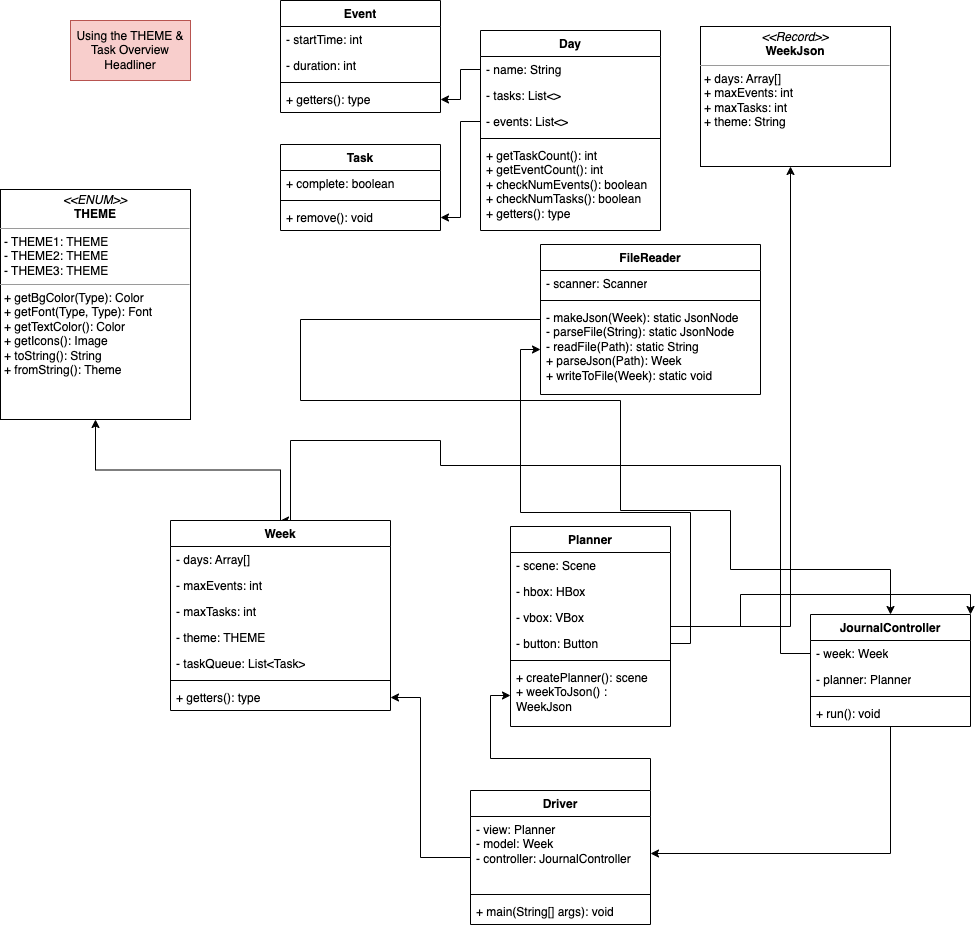

The diagram above was exported from draw.io. Its source (the exported page's mxGraphModel, read from the mxfile embedded in the PNG):
<mxGraphModel dx="2483" dy="1085" grid="1" gridSize="10" guides="1" tooltips="1" connect="1" arrows="1" fold="1" page="1" pageScale="1" pageWidth="850" pageHeight="1100" math="0" shadow="0">
  <root>
    <mxCell id="0" />
    <mxCell id="1" parent="0" />
    <mxCell id="MZuMeYb1zLbL1UmWRaYB-59" value="" style="edgeStyle=orthogonalEdgeStyle;rounded=0;orthogonalLoop=1;jettySize=auto;html=1;" edge="1" parent="1" source="MZuMeYb1zLbL1UmWRaYB-1" target="MZuMeYb1zLbL1UmWRaYB-21">
      <mxGeometry relative="1" as="geometry">
        <Array as="points">
          <mxPoint x="640" y="646" />
        </Array>
      </mxGeometry>
    </mxCell>
    <mxCell id="MZuMeYb1zLbL1UmWRaYB-64" value="" style="edgeStyle=orthogonalEdgeStyle;rounded=0;orthogonalLoop=1;jettySize=auto;html=1;entryX=1;entryY=0;entryDx=0;entryDy=0;" edge="1" parent="1" source="MZuMeYb1zLbL1UmWRaYB-1" target="MZuMeYb1zLbL1UmWRaYB-13">
      <mxGeometry relative="1" as="geometry" />
    </mxCell>
    <mxCell id="MZuMeYb1zLbL1UmWRaYB-1" value="Planner" style="swimlane;fontStyle=1;align=center;verticalAlign=top;childLayout=stackLayout;horizontal=1;startSize=26;horizontalStack=0;resizeParent=1;resizeParentMax=0;resizeLast=0;collapsible=1;marginBottom=0;whiteSpace=wrap;html=1;" vertex="1" parent="1">
      <mxGeometry x="360" y="546" width="160" height="200" as="geometry" />
    </mxCell>
    <mxCell id="MZuMeYb1zLbL1UmWRaYB-2" value="- scene: Scene" style="text;strokeColor=none;fillColor=none;align=left;verticalAlign=top;spacingLeft=4;spacingRight=4;overflow=hidden;rotatable=0;points=[[0,0.5],[1,0.5]];portConstraint=eastwest;whiteSpace=wrap;html=1;" vertex="1" parent="MZuMeYb1zLbL1UmWRaYB-1">
      <mxGeometry y="26" width="160" height="26" as="geometry" />
    </mxCell>
    <mxCell id="MZuMeYb1zLbL1UmWRaYB-53" value="- hbox: HBox" style="text;strokeColor=none;fillColor=none;align=left;verticalAlign=top;spacingLeft=4;spacingRight=4;overflow=hidden;rotatable=0;points=[[0,0.5],[1,0.5]];portConstraint=eastwest;whiteSpace=wrap;html=1;" vertex="1" parent="MZuMeYb1zLbL1UmWRaYB-1">
      <mxGeometry y="52" width="160" height="26" as="geometry" />
    </mxCell>
    <mxCell id="MZuMeYb1zLbL1UmWRaYB-54" value="- vbox: VBox" style="text;strokeColor=none;fillColor=none;align=left;verticalAlign=top;spacingLeft=4;spacingRight=4;overflow=hidden;rotatable=0;points=[[0,0.5],[1,0.5]];portConstraint=eastwest;whiteSpace=wrap;html=1;" vertex="1" parent="MZuMeYb1zLbL1UmWRaYB-1">
      <mxGeometry y="78" width="160" height="26" as="geometry" />
    </mxCell>
    <mxCell id="MZuMeYb1zLbL1UmWRaYB-55" value="- button: Button" style="text;strokeColor=none;fillColor=none;align=left;verticalAlign=top;spacingLeft=4;spacingRight=4;overflow=hidden;rotatable=0;points=[[0,0.5],[1,0.5]];portConstraint=eastwest;whiteSpace=wrap;html=1;" vertex="1" parent="MZuMeYb1zLbL1UmWRaYB-1">
      <mxGeometry y="104" width="160" height="26" as="geometry" />
    </mxCell>
    <mxCell id="MZuMeYb1zLbL1UmWRaYB-3" value="" style="line;strokeWidth=1;fillColor=none;align=left;verticalAlign=middle;spacingTop=-1;spacingLeft=3;spacingRight=3;rotatable=0;labelPosition=right;points=[];portConstraint=eastwest;strokeColor=inherit;" vertex="1" parent="MZuMeYb1zLbL1UmWRaYB-1">
      <mxGeometry y="130" width="160" height="8" as="geometry" />
    </mxCell>
    <mxCell id="MZuMeYb1zLbL1UmWRaYB-4" value="+ createPlanner(): scene&lt;br&gt;+ weekToJson() : WeekJson" style="text;strokeColor=none;fillColor=none;align=left;verticalAlign=top;spacingLeft=4;spacingRight=4;overflow=hidden;rotatable=0;points=[[0,0.5],[1,0.5]];portConstraint=eastwest;whiteSpace=wrap;html=1;" vertex="1" parent="MZuMeYb1zLbL1UmWRaYB-1">
      <mxGeometry y="138" width="160" height="62" as="geometry" />
    </mxCell>
    <mxCell id="MZuMeYb1zLbL1UmWRaYB-5" value="Event" style="swimlane;fontStyle=1;align=center;verticalAlign=top;childLayout=stackLayout;horizontal=1;startSize=26;horizontalStack=0;resizeParent=1;resizeParentMax=0;resizeLast=0;collapsible=1;marginBottom=0;whiteSpace=wrap;html=1;" vertex="1" parent="1">
      <mxGeometry x="130" y="20" width="160" height="112" as="geometry" />
    </mxCell>
    <mxCell id="MZuMeYb1zLbL1UmWRaYB-6" value="- startTime: int" style="text;strokeColor=none;fillColor=none;align=left;verticalAlign=top;spacingLeft=4;spacingRight=4;overflow=hidden;rotatable=0;points=[[0,0.5],[1,0.5]];portConstraint=eastwest;whiteSpace=wrap;html=1;" vertex="1" parent="MZuMeYb1zLbL1UmWRaYB-5">
      <mxGeometry y="26" width="160" height="26" as="geometry" />
    </mxCell>
    <mxCell id="MZuMeYb1zLbL1UmWRaYB-52" value="- duration: int" style="text;strokeColor=none;fillColor=none;align=left;verticalAlign=top;spacingLeft=4;spacingRight=4;overflow=hidden;rotatable=0;points=[[0,0.5],[1,0.5]];portConstraint=eastwest;whiteSpace=wrap;html=1;" vertex="1" parent="MZuMeYb1zLbL1UmWRaYB-5">
      <mxGeometry y="52" width="160" height="26" as="geometry" />
    </mxCell>
    <mxCell id="MZuMeYb1zLbL1UmWRaYB-7" value="" style="line;strokeWidth=1;fillColor=none;align=left;verticalAlign=middle;spacingTop=-1;spacingLeft=3;spacingRight=3;rotatable=0;labelPosition=right;points=[];portConstraint=eastwest;strokeColor=inherit;" vertex="1" parent="MZuMeYb1zLbL1UmWRaYB-5">
      <mxGeometry y="78" width="160" height="8" as="geometry" />
    </mxCell>
    <mxCell id="MZuMeYb1zLbL1UmWRaYB-8" value="+ getters(): type" style="text;strokeColor=none;fillColor=none;align=left;verticalAlign=top;spacingLeft=4;spacingRight=4;overflow=hidden;rotatable=0;points=[[0,0.5],[1,0.5]];portConstraint=eastwest;whiteSpace=wrap;html=1;" vertex="1" parent="MZuMeYb1zLbL1UmWRaYB-5">
      <mxGeometry y="86" width="160" height="26" as="geometry" />
    </mxCell>
    <mxCell id="MZuMeYb1zLbL1UmWRaYB-9" value="Task" style="swimlane;fontStyle=1;align=center;verticalAlign=top;childLayout=stackLayout;horizontal=1;startSize=26;horizontalStack=0;resizeParent=1;resizeParentMax=0;resizeLast=0;collapsible=1;marginBottom=0;whiteSpace=wrap;html=1;" vertex="1" parent="1">
      <mxGeometry x="130" y="164" width="160" height="86" as="geometry" />
    </mxCell>
    <mxCell id="MZuMeYb1zLbL1UmWRaYB-10" value="+ complete: boolean" style="text;strokeColor=none;fillColor=none;align=left;verticalAlign=top;spacingLeft=4;spacingRight=4;overflow=hidden;rotatable=0;points=[[0,0.5],[1,0.5]];portConstraint=eastwest;whiteSpace=wrap;html=1;" vertex="1" parent="MZuMeYb1zLbL1UmWRaYB-9">
      <mxGeometry y="26" width="160" height="26" as="geometry" />
    </mxCell>
    <mxCell id="MZuMeYb1zLbL1UmWRaYB-11" value="" style="line;strokeWidth=1;fillColor=none;align=left;verticalAlign=middle;spacingTop=-1;spacingLeft=3;spacingRight=3;rotatable=0;labelPosition=right;points=[];portConstraint=eastwest;strokeColor=inherit;" vertex="1" parent="MZuMeYb1zLbL1UmWRaYB-9">
      <mxGeometry y="52" width="160" height="8" as="geometry" />
    </mxCell>
    <mxCell id="MZuMeYb1zLbL1UmWRaYB-12" value="+ remove(): void" style="text;strokeColor=none;fillColor=none;align=left;verticalAlign=top;spacingLeft=4;spacingRight=4;overflow=hidden;rotatable=0;points=[[0,0.5],[1,0.5]];portConstraint=eastwest;whiteSpace=wrap;html=1;" vertex="1" parent="MZuMeYb1zLbL1UmWRaYB-9">
      <mxGeometry y="60" width="160" height="26" as="geometry" />
    </mxCell>
    <mxCell id="MZuMeYb1zLbL1UmWRaYB-57" value="" style="edgeStyle=orthogonalEdgeStyle;rounded=0;orthogonalLoop=1;jettySize=auto;html=1;entryX=0.5;entryY=0;entryDx=0;entryDy=0;exitX=0;exitY=0.5;exitDx=0;exitDy=0;" edge="1" parent="1" source="MZuMeYb1zLbL1UmWRaYB-14" target="MZuMeYb1zLbL1UmWRaYB-33">
      <mxGeometry relative="1" as="geometry">
        <Array as="points">
          <mxPoint x="630" y="673" />
          <mxPoint x="630" y="485" />
          <mxPoint x="290" y="485" />
          <mxPoint x="290" y="460" />
          <mxPoint x="140" y="460" />
        </Array>
      </mxGeometry>
    </mxCell>
    <mxCell id="MZuMeYb1zLbL1UmWRaYB-72" value="" style="edgeStyle=orthogonalEdgeStyle;rounded=0;orthogonalLoop=1;jettySize=auto;html=1;" edge="1" parent="1" source="MZuMeYb1zLbL1UmWRaYB-13" target="MZuMeYb1zLbL1UmWRaYB-66">
      <mxGeometry relative="1" as="geometry" />
    </mxCell>
    <mxCell id="MZuMeYb1zLbL1UmWRaYB-13" value="JournalController" style="swimlane;fontStyle=1;align=center;verticalAlign=top;childLayout=stackLayout;horizontal=1;startSize=26;horizontalStack=0;resizeParent=1;resizeParentMax=0;resizeLast=0;collapsible=1;marginBottom=0;whiteSpace=wrap;html=1;" vertex="1" parent="1">
      <mxGeometry x="660" y="634" width="160" height="112" as="geometry" />
    </mxCell>
    <mxCell id="MZuMeYb1zLbL1UmWRaYB-14" value="- week: Week" style="text;strokeColor=none;fillColor=none;align=left;verticalAlign=top;spacingLeft=4;spacingRight=4;overflow=hidden;rotatable=0;points=[[0,0.5],[1,0.5]];portConstraint=eastwest;whiteSpace=wrap;html=1;" vertex="1" parent="MZuMeYb1zLbL1UmWRaYB-13">
      <mxGeometry y="26" width="160" height="26" as="geometry" />
    </mxCell>
    <mxCell id="MZuMeYb1zLbL1UmWRaYB-56" value="- planner: Planner" style="text;strokeColor=none;fillColor=none;align=left;verticalAlign=top;spacingLeft=4;spacingRight=4;overflow=hidden;rotatable=0;points=[[0,0.5],[1,0.5]];portConstraint=eastwest;whiteSpace=wrap;html=1;" vertex="1" parent="MZuMeYb1zLbL1UmWRaYB-13">
      <mxGeometry y="52" width="160" height="26" as="geometry" />
    </mxCell>
    <mxCell id="MZuMeYb1zLbL1UmWRaYB-15" value="" style="line;strokeWidth=1;fillColor=none;align=left;verticalAlign=middle;spacingTop=-1;spacingLeft=3;spacingRight=3;rotatable=0;labelPosition=right;points=[];portConstraint=eastwest;strokeColor=inherit;" vertex="1" parent="MZuMeYb1zLbL1UmWRaYB-13">
      <mxGeometry y="78" width="160" height="8" as="geometry" />
    </mxCell>
    <mxCell id="MZuMeYb1zLbL1UmWRaYB-16" value="+ run(): void" style="text;strokeColor=none;fillColor=none;align=left;verticalAlign=top;spacingLeft=4;spacingRight=4;overflow=hidden;rotatable=0;points=[[0,0.5],[1,0.5]];portConstraint=eastwest;whiteSpace=wrap;html=1;" vertex="1" parent="MZuMeYb1zLbL1UmWRaYB-13">
      <mxGeometry y="86" width="160" height="26" as="geometry" />
    </mxCell>
    <mxCell id="MZuMeYb1zLbL1UmWRaYB-61" value="" style="edgeStyle=orthogonalEdgeStyle;rounded=0;orthogonalLoop=1;jettySize=auto;html=1;entryX=0.5;entryY=0;entryDx=0;entryDy=0;" edge="1" parent="1" source="MZuMeYb1zLbL1UmWRaYB-17" target="MZuMeYb1zLbL1UmWRaYB-13">
      <mxGeometry relative="1" as="geometry">
        <mxPoint x="470" y="430" as="targetPoint" />
        <Array as="points">
          <mxPoint x="150" y="420" />
          <mxPoint x="470" y="420" />
          <mxPoint x="470" y="530" />
          <mxPoint x="580" y="530" />
          <mxPoint x="580" y="589" />
          <mxPoint x="740" y="589" />
        </Array>
      </mxGeometry>
    </mxCell>
    <mxCell id="MZuMeYb1zLbL1UmWRaYB-17" value="FileReader" style="swimlane;fontStyle=1;align=center;verticalAlign=top;childLayout=stackLayout;horizontal=1;startSize=26;horizontalStack=0;resizeParent=1;resizeParentMax=0;resizeLast=0;collapsible=1;marginBottom=0;whiteSpace=wrap;html=1;" vertex="1" parent="1">
      <mxGeometry x="390" y="264" width="220" height="150" as="geometry" />
    </mxCell>
    <mxCell id="MZuMeYb1zLbL1UmWRaYB-18" value="- scanner: Scanner" style="text;strokeColor=none;fillColor=none;align=left;verticalAlign=top;spacingLeft=4;spacingRight=4;overflow=hidden;rotatable=0;points=[[0,0.5],[1,0.5]];portConstraint=eastwest;whiteSpace=wrap;html=1;" vertex="1" parent="MZuMeYb1zLbL1UmWRaYB-17">
      <mxGeometry y="26" width="220" height="26" as="geometry" />
    </mxCell>
    <mxCell id="MZuMeYb1zLbL1UmWRaYB-19" value="" style="line;strokeWidth=1;fillColor=none;align=left;verticalAlign=middle;spacingTop=-1;spacingLeft=3;spacingRight=3;rotatable=0;labelPosition=right;points=[];portConstraint=eastwest;strokeColor=inherit;" vertex="1" parent="MZuMeYb1zLbL1UmWRaYB-17">
      <mxGeometry y="52" width="220" height="8" as="geometry" />
    </mxCell>
    <mxCell id="MZuMeYb1zLbL1UmWRaYB-20" value="- makeJson(Week): static JsonNode&lt;br&gt;- parseFile(String): static JsonNode&lt;br&gt;- readFile(Path): static String&lt;br&gt;+ parseJson(Path): Week&lt;br&gt;+ writeToFile(Week): static void" style="text;strokeColor=none;fillColor=none;align=left;verticalAlign=top;spacingLeft=4;spacingRight=4;overflow=hidden;rotatable=0;points=[[0,0.5],[1,0.5]];portConstraint=eastwest;whiteSpace=wrap;html=1;" vertex="1" parent="MZuMeYb1zLbL1UmWRaYB-17">
      <mxGeometry y="60" width="220" height="90" as="geometry" />
    </mxCell>
    <mxCell id="MZuMeYb1zLbL1UmWRaYB-21" value="&lt;p style=&quot;margin:0px;margin-top:4px;text-align:center;&quot;&gt;&lt;i&gt;&amp;lt;&amp;lt;Record&amp;gt;&amp;gt;&lt;/i&gt;&lt;br&gt;&lt;b&gt;WeekJson&lt;/b&gt;&lt;/p&gt;&lt;hr size=&quot;1&quot;&gt;&lt;p style=&quot;margin:0px;margin-left:4px;&quot;&gt;+ days: Array[]&lt;br&gt;+ maxEvents: int&lt;br&gt;&lt;/p&gt;&lt;p style=&quot;margin:0px;margin-left:4px;&quot;&gt;+ maxTasks: int&lt;/p&gt;&lt;p style=&quot;margin:0px;margin-left:4px;&quot;&gt;+ theme: String&lt;/p&gt;" style="verticalAlign=top;align=left;overflow=fill;fontSize=12;fontFamily=Helvetica;html=1;whiteSpace=wrap;" vertex="1" parent="1">
      <mxGeometry x="550" y="46" width="190" height="140" as="geometry" />
    </mxCell>
    <mxCell id="MZuMeYb1zLbL1UmWRaYB-41" value="Day" style="swimlane;fontStyle=1;align=center;verticalAlign=top;childLayout=stackLayout;horizontal=1;startSize=26;horizontalStack=0;resizeParent=1;resizeParentMax=0;resizeLast=0;collapsible=1;marginBottom=0;whiteSpace=wrap;html=1;" vertex="1" parent="1">
      <mxGeometry x="330" y="50" width="180" height="200" as="geometry" />
    </mxCell>
    <mxCell id="MZuMeYb1zLbL1UmWRaYB-42" value="- name: String" style="text;strokeColor=none;fillColor=none;align=left;verticalAlign=top;spacingLeft=4;spacingRight=4;overflow=hidden;rotatable=0;points=[[0,0.5],[1,0.5]];portConstraint=eastwest;whiteSpace=wrap;html=1;" vertex="1" parent="MZuMeYb1zLbL1UmWRaYB-41">
      <mxGeometry y="26" width="180" height="26" as="geometry" />
    </mxCell>
    <mxCell id="MZuMeYb1zLbL1UmWRaYB-45" value="- tasks: List&amp;lt;&amp;gt;" style="text;strokeColor=none;fillColor=none;align=left;verticalAlign=top;spacingLeft=4;spacingRight=4;overflow=hidden;rotatable=0;points=[[0,0.5],[1,0.5]];portConstraint=eastwest;whiteSpace=wrap;html=1;" vertex="1" parent="MZuMeYb1zLbL1UmWRaYB-41">
      <mxGeometry y="52" width="180" height="26" as="geometry" />
    </mxCell>
    <mxCell id="MZuMeYb1zLbL1UmWRaYB-46" value="- events: List&amp;lt;&amp;gt;" style="text;strokeColor=none;fillColor=none;align=left;verticalAlign=top;spacingLeft=4;spacingRight=4;overflow=hidden;rotatable=0;points=[[0,0.5],[1,0.5]];portConstraint=eastwest;whiteSpace=wrap;html=1;" vertex="1" parent="MZuMeYb1zLbL1UmWRaYB-41">
      <mxGeometry y="78" width="180" height="26" as="geometry" />
    </mxCell>
    <mxCell id="MZuMeYb1zLbL1UmWRaYB-43" value="" style="line;strokeWidth=1;fillColor=none;align=left;verticalAlign=middle;spacingTop=-1;spacingLeft=3;spacingRight=3;rotatable=0;labelPosition=right;points=[];portConstraint=eastwest;strokeColor=inherit;" vertex="1" parent="MZuMeYb1zLbL1UmWRaYB-41">
      <mxGeometry y="104" width="180" height="8" as="geometry" />
    </mxCell>
    <mxCell id="MZuMeYb1zLbL1UmWRaYB-44" value="+ getTaskCount(): int&lt;br&gt;+ getEventCount(): int&lt;br&gt;+ checkNumEvents(): boolean&lt;br&gt;+ checkNumTasks(): boolean&lt;br&gt;+ getters(): type" style="text;strokeColor=none;fillColor=none;align=left;verticalAlign=top;spacingLeft=4;spacingRight=4;overflow=hidden;rotatable=0;points=[[0,0.5],[1,0.5]];portConstraint=eastwest;whiteSpace=wrap;html=1;" vertex="1" parent="MZuMeYb1zLbL1UmWRaYB-41">
      <mxGeometry y="112" width="180" height="88" as="geometry" />
    </mxCell>
    <mxCell id="MZuMeYb1zLbL1UmWRaYB-51" value="&lt;p style=&quot;margin:0px;margin-top:4px;text-align:center;&quot;&gt;&lt;i&gt;&amp;lt;&amp;lt;ENUM&amp;gt;&amp;gt;&lt;/i&gt;&lt;br&gt;&lt;b&gt;THEME&lt;/b&gt;&lt;/p&gt;&lt;hr size=&quot;1&quot;&gt;&lt;p style=&quot;margin:0px;margin-left:4px;&quot;&gt;- THEME1: THEME&lt;br&gt;- THEME2: THEME&lt;/p&gt;&lt;p style=&quot;margin:0px;margin-left:4px;&quot;&gt;- THEME3: THEME&lt;/p&gt;&lt;hr size=&quot;1&quot;&gt;&lt;p style=&quot;margin:0px;margin-left:4px;&quot;&gt;+ getBgColor(Type): Color&lt;br&gt;+ getFont(Type, Type): Font&lt;/p&gt;&lt;p style=&quot;margin:0px;margin-left:4px;&quot;&gt;+ getTextColor(): Color&lt;/p&gt;&lt;p style=&quot;margin:0px;margin-left:4px;&quot;&gt;+ getIcons(): Image&lt;/p&gt;&lt;p style=&quot;margin:0px;margin-left:4px;&quot;&gt;+ toString(): String&lt;/p&gt;&lt;p style=&quot;margin:0px;margin-left:4px;&quot;&gt;+ fromString(): Theme&lt;/p&gt;" style="verticalAlign=top;align=left;overflow=fill;fontSize=12;fontFamily=Helvetica;html=1;whiteSpace=wrap;" vertex="1" parent="1">
      <mxGeometry x="-150" y="209" width="190" height="230" as="geometry" />
    </mxCell>
    <mxCell id="MZuMeYb1zLbL1UmWRaYB-58" value="" style="edgeStyle=orthogonalEdgeStyle;rounded=0;orthogonalLoop=1;jettySize=auto;html=1;" edge="1" parent="1" source="MZuMeYb1zLbL1UmWRaYB-33" target="MZuMeYb1zLbL1UmWRaYB-51">
      <mxGeometry relative="1" as="geometry" />
    </mxCell>
    <mxCell id="MZuMeYb1zLbL1UmWRaYB-33" value="Week" style="swimlane;fontStyle=1;align=center;verticalAlign=top;childLayout=stackLayout;horizontal=1;startSize=26;horizontalStack=0;resizeParent=1;resizeParentMax=0;resizeLast=0;collapsible=1;marginBottom=0;whiteSpace=wrap;html=1;" vertex="1" parent="1">
      <mxGeometry x="20" y="540" width="220" height="190" as="geometry" />
    </mxCell>
    <mxCell id="MZuMeYb1zLbL1UmWRaYB-34" value="- days: Array[]" style="text;strokeColor=none;fillColor=none;align=left;verticalAlign=top;spacingLeft=4;spacingRight=4;overflow=hidden;rotatable=0;points=[[0,0.5],[1,0.5]];portConstraint=eastwest;whiteSpace=wrap;html=1;" vertex="1" parent="MZuMeYb1zLbL1UmWRaYB-33">
      <mxGeometry y="26" width="220" height="26" as="geometry" />
    </mxCell>
    <mxCell id="MZuMeYb1zLbL1UmWRaYB-37" value="- maxEvents: int" style="text;strokeColor=none;fillColor=none;align=left;verticalAlign=top;spacingLeft=4;spacingRight=4;overflow=hidden;rotatable=0;points=[[0,0.5],[1,0.5]];portConstraint=eastwest;whiteSpace=wrap;html=1;" vertex="1" parent="MZuMeYb1zLbL1UmWRaYB-33">
      <mxGeometry y="52" width="220" height="26" as="geometry" />
    </mxCell>
    <mxCell id="MZuMeYb1zLbL1UmWRaYB-38" value="- maxTasks: int" style="text;strokeColor=none;fillColor=none;align=left;verticalAlign=top;spacingLeft=4;spacingRight=4;overflow=hidden;rotatable=0;points=[[0,0.5],[1,0.5]];portConstraint=eastwest;whiteSpace=wrap;html=1;" vertex="1" parent="MZuMeYb1zLbL1UmWRaYB-33">
      <mxGeometry y="78" width="220" height="26" as="geometry" />
    </mxCell>
    <mxCell id="MZuMeYb1zLbL1UmWRaYB-39" value="- theme: THEME" style="text;strokeColor=none;fillColor=none;align=left;verticalAlign=top;spacingLeft=4;spacingRight=4;overflow=hidden;rotatable=0;points=[[0,0.5],[1,0.5]];portConstraint=eastwest;whiteSpace=wrap;html=1;" vertex="1" parent="MZuMeYb1zLbL1UmWRaYB-33">
      <mxGeometry y="104" width="220" height="26" as="geometry" />
    </mxCell>
    <mxCell id="MZuMeYb1zLbL1UmWRaYB-40" value="- taskQueue: List&amp;lt;Task&amp;gt;" style="text;strokeColor=none;fillColor=none;align=left;verticalAlign=top;spacingLeft=4;spacingRight=4;overflow=hidden;rotatable=0;points=[[0,0.5],[1,0.5]];portConstraint=eastwest;whiteSpace=wrap;html=1;" vertex="1" parent="MZuMeYb1zLbL1UmWRaYB-33">
      <mxGeometry y="130" width="220" height="26" as="geometry" />
    </mxCell>
    <mxCell id="MZuMeYb1zLbL1UmWRaYB-35" value="" style="line;strokeWidth=1;fillColor=none;align=left;verticalAlign=middle;spacingTop=-1;spacingLeft=3;spacingRight=3;rotatable=0;labelPosition=right;points=[];portConstraint=eastwest;strokeColor=inherit;" vertex="1" parent="MZuMeYb1zLbL1UmWRaYB-33">
      <mxGeometry y="156" width="220" height="8" as="geometry" />
    </mxCell>
    <mxCell id="MZuMeYb1zLbL1UmWRaYB-36" value="+ getters(): type" style="text;strokeColor=none;fillColor=none;align=left;verticalAlign=top;spacingLeft=4;spacingRight=4;overflow=hidden;rotatable=0;points=[[0,0.5],[1,0.5]];portConstraint=eastwest;whiteSpace=wrap;html=1;" vertex="1" parent="MZuMeYb1zLbL1UmWRaYB-33">
      <mxGeometry y="164" width="220" height="26" as="geometry" />
    </mxCell>
    <mxCell id="MZuMeYb1zLbL1UmWRaYB-60" value="" style="edgeStyle=orthogonalEdgeStyle;rounded=0;orthogonalLoop=1;jettySize=auto;html=1;" edge="1" parent="1" source="MZuMeYb1zLbL1UmWRaYB-55" target="MZuMeYb1zLbL1UmWRaYB-20">
      <mxGeometry relative="1" as="geometry" />
    </mxCell>
    <mxCell id="MZuMeYb1zLbL1UmWRaYB-62" value="" style="edgeStyle=orthogonalEdgeStyle;rounded=0;orthogonalLoop=1;jettySize=auto;html=1;" edge="1" parent="1" source="MZuMeYb1zLbL1UmWRaYB-46" target="MZuMeYb1zLbL1UmWRaYB-12">
      <mxGeometry relative="1" as="geometry" />
    </mxCell>
    <mxCell id="MZuMeYb1zLbL1UmWRaYB-63" value="" style="edgeStyle=orthogonalEdgeStyle;rounded=0;orthogonalLoop=1;jettySize=auto;html=1;" edge="1" parent="1" source="MZuMeYb1zLbL1UmWRaYB-42" target="MZuMeYb1zLbL1UmWRaYB-8">
      <mxGeometry relative="1" as="geometry" />
    </mxCell>
    <mxCell id="MZuMeYb1zLbL1UmWRaYB-73" value="" style="edgeStyle=orthogonalEdgeStyle;rounded=0;orthogonalLoop=1;jettySize=auto;html=1;exitX=1;exitY=0;exitDx=0;exitDy=0;" edge="1" parent="1" source="MZuMeYb1zLbL1UmWRaYB-65" target="MZuMeYb1zLbL1UmWRaYB-4">
      <mxGeometry relative="1" as="geometry" />
    </mxCell>
    <mxCell id="MZuMeYb1zLbL1UmWRaYB-75" value="" style="edgeStyle=orthogonalEdgeStyle;rounded=0;orthogonalLoop=1;jettySize=auto;html=1;entryX=1;entryY=0.5;entryDx=0;entryDy=0;" edge="1" parent="1" source="MZuMeYb1zLbL1UmWRaYB-65" target="MZuMeYb1zLbL1UmWRaYB-36">
      <mxGeometry relative="1" as="geometry">
        <Array as="points">
          <mxPoint x="270" y="877" />
          <mxPoint x="270" y="717" />
        </Array>
      </mxGeometry>
    </mxCell>
    <mxCell id="MZuMeYb1zLbL1UmWRaYB-65" value="Driver" style="swimlane;fontStyle=1;align=center;verticalAlign=top;childLayout=stackLayout;horizontal=1;startSize=26;horizontalStack=0;resizeParent=1;resizeParentMax=0;resizeLast=0;collapsible=1;marginBottom=0;whiteSpace=wrap;html=1;" vertex="1" parent="1">
      <mxGeometry x="320" y="810" width="180" height="134" as="geometry" />
    </mxCell>
    <mxCell id="MZuMeYb1zLbL1UmWRaYB-66" value="- view: Planner&lt;br&gt;- model: Week&lt;br&gt;- controller: JournalController" style="text;strokeColor=none;fillColor=none;align=left;verticalAlign=top;spacingLeft=4;spacingRight=4;overflow=hidden;rotatable=0;points=[[0,0.5],[1,0.5]];portConstraint=eastwest;whiteSpace=wrap;html=1;" vertex="1" parent="MZuMeYb1zLbL1UmWRaYB-65">
      <mxGeometry y="26" width="180" height="74" as="geometry" />
    </mxCell>
    <mxCell id="MZuMeYb1zLbL1UmWRaYB-67" value="" style="line;strokeWidth=1;fillColor=none;align=left;verticalAlign=middle;spacingTop=-1;spacingLeft=3;spacingRight=3;rotatable=0;labelPosition=right;points=[];portConstraint=eastwest;strokeColor=inherit;" vertex="1" parent="MZuMeYb1zLbL1UmWRaYB-65">
      <mxGeometry y="100" width="180" height="8" as="geometry" />
    </mxCell>
    <mxCell id="MZuMeYb1zLbL1UmWRaYB-68" value="+ main(String[] args): void" style="text;strokeColor=none;fillColor=none;align=left;verticalAlign=top;spacingLeft=4;spacingRight=4;overflow=hidden;rotatable=0;points=[[0,0.5],[1,0.5]];portConstraint=eastwest;whiteSpace=wrap;html=1;" vertex="1" parent="MZuMeYb1zLbL1UmWRaYB-65">
      <mxGeometry y="108" width="180" height="26" as="geometry" />
    </mxCell>
    <mxCell id="MZuMeYb1zLbL1UmWRaYB-76" value="Using the THEME &amp;amp; Task Overview Headliner" style="rounded=0;whiteSpace=wrap;html=1;fillColor=#f8cecc;strokeColor=#b85450;" vertex="1" parent="1">
      <mxGeometry x="-80" y="40" width="120" height="60" as="geometry" />
    </mxCell>
  </root>
</mxGraphModel>